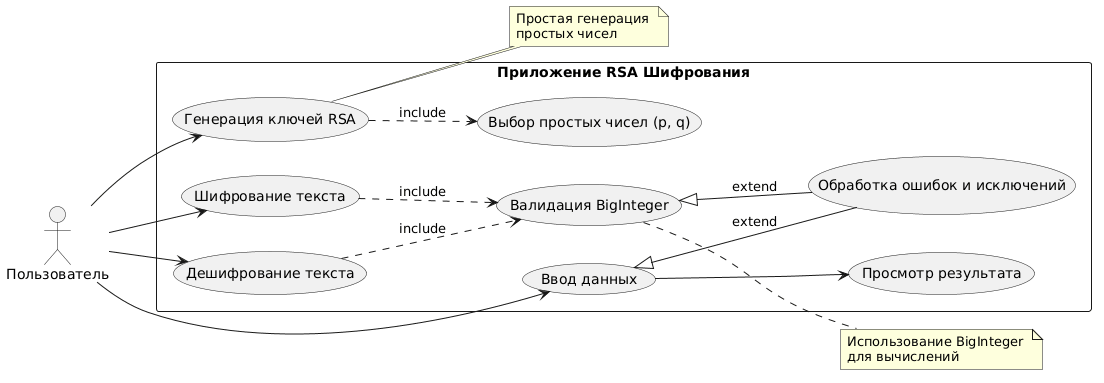

The diagram above was rendered by PlantUML. Its source (embedded in the PNG):
@startuml
left to right direction
skinparam packageStyle rectangle

actor "Пользователь" as User

rectangle "Приложение RSA Шифрования" {
    usecase "Генерация ключей RSA" as UC1
    usecase "Выбор простых чисел (p, q)" as UC1_1
    usecase "Шифрование текста" as UC2
    usecase "Дешифрование текста" as UC3
    usecase "Ввод данных" as UC4
    usecase "Просмотр результата" as UC5
    usecase "Обработка ошибок и исключений" as UC6
    usecase "Валидация BigInteger" as UC7
}

User --> UC1
UC1 ..> UC1_1 : include
User --> UC2
User --> UC3
User --> UC4
UC4 --> UC5

UC2 ..> UC7 : include
UC3 ..> UC7 : include

UC7 <|-- UC6 : extend
UC4 <|-- UC6 : extend

note right of UC1
  Простая генерация 
  простых чисел 
end note

note right of UC7
  Использование BigInteger 
  для вычислений
end note
@enduml